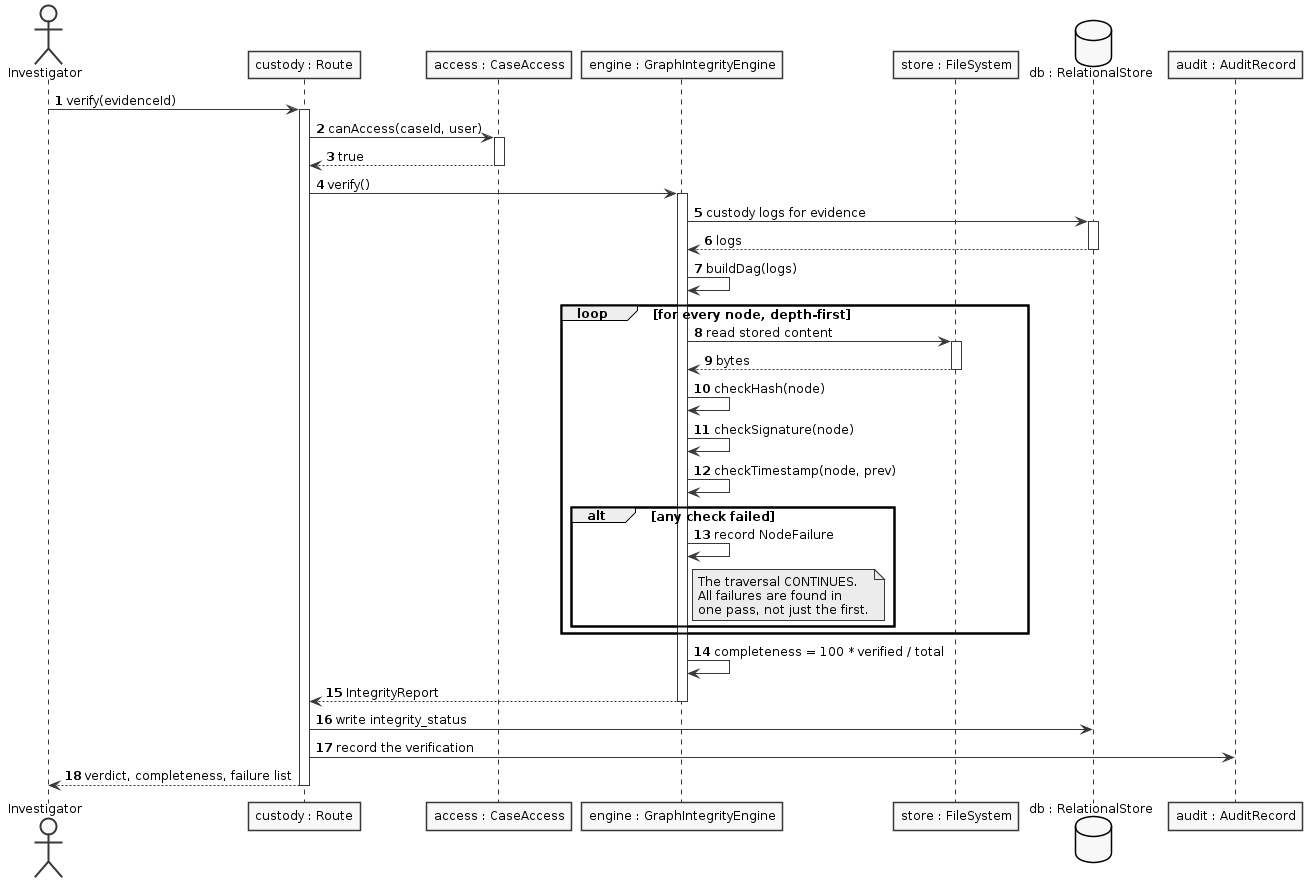

The diagram above was rendered by PlantUML. Its source (embedded in the PNG):
@startuml
skinparam monochrome true
skinparam shadowing false
skinparam defaultFontName Arial
skinparam defaultFontSize 12
skinparam backgroundColor white
autonumber

actor Investigator as INV
participant "custody : Route" as RT
participant "access : CaseAccess" as AC
participant "engine : GraphIntegrityEngine" as ENG
participant "store : FileSystem" as FS
database "db : RelationalStore" as DB
participant "audit : AuditRecord" as AU

INV -> RT : verify(evidenceId)
activate RT
RT -> AC : canAccess(caseId, user)
activate AC
AC --> RT : true
deactivate AC

RT -> ENG : verify()
activate ENG
ENG -> DB : custody logs for evidence
activate DB
DB --> ENG : logs
deactivate DB
ENG -> ENG : buildDag(logs)

loop for every node, depth-first
  ENG -> FS : read stored content
  activate FS
  FS --> ENG : bytes
  deactivate FS
  ENG -> ENG : checkHash(node)
  ENG -> ENG : checkSignature(node)
  ENG -> ENG : checkTimestamp(node, prev)
  alt any check failed
    ENG -> ENG : record NodeFailure
    note right of ENG
      The traversal CONTINUES.
      All failures are found in
      one pass, not just the first.
    end note
  end
end

ENG -> ENG : completeness = 100 * verified / total
ENG --> RT : IntegrityReport
deactivate ENG

RT -> DB : write integrity_status
RT -> AU : record the verification
RT --> INV : verdict, completeness, failure list
deactivate RT
@enduml